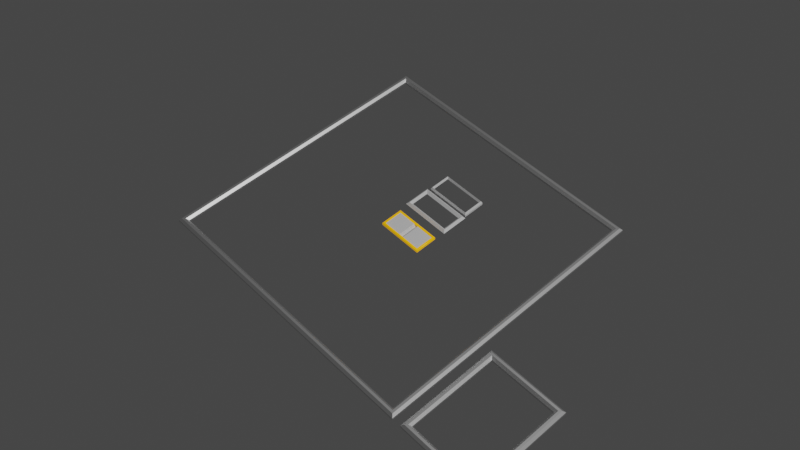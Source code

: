 # Source: swap.blend  (saved by Blender 5.1.30; exported with 4.5.12 LTS)
import bpy
from mathutils import Matrix  # noqa: F401  (used for matrix-valued properties, if any)

bpy.ops.wm.read_factory_settings(use_empty=True)
scene = bpy.context.scene
scene.name = 'Scene'

# ---- collections
col_collection = bpy.data.collections.new('Collection'); scene.collection.children.link(col_collection)
col_tiles = bpy.data.collections.new('Tiles'); scene.collection.children.link(col_tiles)
col_playgrounds = bpy.data.collections.new('Playgrounds'); scene.collection.children.link(col_playgrounds)
col_highlights = bpy.data.collections.new('Highlights'); scene.collection.children.link(col_highlights)
col_junk = bpy.data.collections.new('Junk'); scene.collection.children.link(col_junk)
col_tilereserve = bpy.data.collections.new('TileReserve'); scene.collection.children.link(col_tilereserve)

# ---- materials (node trees are filled in below, after node groups)
mat_metal = bpy.data.materials.new('Metal')
mat_highlight = bpy.data.materials.new('Highlight')

# ---- material node trees
mat_metal.use_nodes = True; mat_metal.node_tree.nodes.clear()
_N = mat_metal.node_tree.nodes; _L = mat_metal.node_tree.links
n0 = _N.new('ShaderNodeBsdfPrincipled'); n0.name = 'Principled BSDF'; n0.location = (-200, 100)
n0.inputs[1].default_value = 1.0
n1 = _N.new('ShaderNodeOutputMaterial'); n1.name = 'Material Output'; n1.location = (200, 100)
_L.new(n0.outputs[0], n1.inputs[0])
n1.is_active_output = True
mat_highlight.use_nodes = True; mat_highlight.node_tree.nodes.clear()
_N = mat_highlight.node_tree.nodes; _L = mat_highlight.node_tree.links
n0 = _N.new('ShaderNodeBsdfPrincipled'); n0.name = 'Principled BSDF'; n0.location = (-200, 100)
n0.inputs[0].default_value = (1.0, 0.4516, 0.0006601, 1.0)
n0.inputs[2].default_value = 0.4
n0.inputs[27].default_value = (1.0, 0.4508, 0.0006069, 1.0)
n0.inputs[28].default_value = 0.5
n1 = _N.new('ShaderNodeOutputMaterial'); n1.name = 'Material Output'; n1.location = (200, 100)
_L.new(n0.outputs[0], n1.inputs[0])
n1.is_active_output = True

# ---- world
world_world = bpy.data.worlds.new('World'); scene.world = world_world
world_world.use_nodes = True; world_world.node_tree.nodes.clear()
_N = world_world.node_tree.nodes; _L = world_world.node_tree.links
n0 = _N.new('ShaderNodeOutputWorld'); n0.name = 'World Output'; n0.location = (300, 300)
n1 = _N.new('ShaderNodeBackground'); n1.name = 'Background'; n1.location = (10, 300)
n1.inputs[0].default_value = (0.05088, 0.05088, 0.05088, 1.0)
_L.new(n1.outputs[0], n0.inputs[0])
n0.is_active_output = True
world_world.color = (0.05088, 0.05088, 0.05088)
world_world.use_sun_shadow = False
world_world.sun_shadow_jitter_overblur = 0.0

# ---- cameras
cam_camera = bpy.data.cameras.new('Camera')
cam_camera.clip_end = 100.0
cam_camera.ortho_scale = 7.314

# ---- lights
light_light = bpy.data.lights.new('Light', 'POINT')
light_light.transmission_factor = 0.0
light_light.energy = 1000.0
light_light.shadow_soft_size = 0.1
light_light.shadow_maximum_resolution = 0.006
light_light.use_absolute_resolution = True

# ---- meshes
me_tilesquarebigmesh = bpy.data.meshes.new('TileSquareBigMesh')
me_tilesquarebigmesh.from_pydata([(-0.04, -0.04, 0.0), (0.04, -0.04, 0.0), (-0.04, 0.04, 0.0), (0.04, 0.04, 0.0), (-0.04, -0.04, 0.02), (0.04, -0.04, 0.02), (-0.04, 0.04, 0.02), (0.04, 0.04, 0.02), (-0.05, -0.05, 0.01), (-0.05, 0.05, 0.01), (0.05, 0.05, 0.01), (0.05, -0.05, 0.01)], [], [(0, 2, 3, 1), (4, 5, 7, 6), (9, 8, 4, 6), (10, 9, 6, 7), (8, 11, 5, 4), (11, 10, 7, 5), (1, 3, 10, 11), (0, 1, 11, 8), (3, 2, 9, 10), (2, 0, 8, 9)])
_uv = me_tilesquarebigmesh.uv_layers.new(name='UVMap')
_uv.uv.foreach_set('vector', [0.0, 0.0, 0.0, 1.0, 1.0, 1.0, 1.0, 0.0, 0.0, 0.0, 1.0, 0.0, 1.0, 1.0, 0.0, 1.0, 0.0, 1.0, 0.0, 0.0, 0.0, 0.0, 0.0, 1.0, 1.0, 1.0, 0.0, 1.0, 0.0, 1.0, 1.0, 1.0, 0.0, 0.0, 1.0, 0.0, 1.0, 0.0, 0.0, 0.0, 1.0, 0.0, 1.0, 1.0, 1.0, 1.0, 1.0, 0.0, 1.0, 0.0, 1.0, 1.0, 1.0, 1.0, 1.0, 0.0, 0.0, 0.0, 1.0, 0.0, 1.0, 0.0, 0.0, 0.0, 1.0, 1.0, 0.0, 1.0, 0.0, 1.0, 1.0, 1.0, 0.0, 1.0, 0.0, 0.0, 0.0, 0.0, 0.0, 1.0])
me_tilesquarebigmesh.update()
me_plane = bpy.data.meshes.new('Plane')
me_plane.from_pydata([(-0.63, -0.63, 0.0), (0.63, -0.63, 0.0), (-0.63, 0.63, 0.0), (0.63, 0.63, 0.0), (-0.6, 0.6, 0.0), (-0.6, -0.6, 0.0), (0.6, -0.6, 0.0), (0.6, 0.6, 0.0), (-0.62, -0.62, 0.01), (-0.61, -0.61, 0.01), (-0.61, 0.61, 0.01), (-0.62, 0.62, 0.01), (0.62, -0.62, 0.01), (0.61, -0.61, 0.01), (0.62, 0.62, 0.01), (0.61, 0.61, 0.01), (-0.63, -0.63, -0.01), (0.63, -0.63, -0.01), (-0.63, 0.63, -0.01), (0.63, 0.63, -0.01), (-0.6, 0.6, -0.01), (-0.6, -0.6, -0.01), (0.6, -0.6, -0.01), (0.6, 0.6, -0.01)], [], [(8, 11, 2, 0), (12, 8, 0, 1), (14, 12, 1, 3), (11, 14, 3, 2), (4, 7, 15, 10), (10, 15, 14, 11), (7, 6, 13, 15), (15, 13, 12, 14), (6, 5, 9, 13), (13, 9, 8, 12), (5, 4, 10, 9), (9, 10, 11, 8), (3, 1, 17, 19), (0, 2, 18, 16), (6, 7, 23, 22), (4, 5, 21, 20), (2, 3, 19, 18), (1, 0, 16, 17), (7, 4, 20, 23), (5, 6, 22, 21)])
_uv = me_plane.uv_layers.new(name='UVMap')
_uv.uv.foreach_set('vector', [0.007937, 0.007937, 0.007936, 0.9921, 0.0, 1.0, 0.0, 0.0, 0.9921, 0.007937, 0.007937, 0.007937, 0.0, 0.0, 1.0, 0.0, 0.9921, 0.9921, 0.9921, 0.007937, 1.0, 0.0, 1.0, 1.0, 0.007936, 0.9921, 0.9921, 0.9921, 1.0, 1.0, 0.0, 1.0, 0.02381, 0.9762, 0.9762, 0.9762, 0.9841, 0.9841, 0.01587, 0.9841, 0.01587, 0.9841, 0.9841, 0.9841, 0.9921, 0.9921, 0.007936, 0.9921, 0.9762, 0.9762, 0.9762, 0.02381, 0.9841, 0.01587, 0.9841, 0.9841, 0.9841, 0.9841, 0.9841, 0.01587, 0.9921, 0.007937, 0.9921, 0.9921, 0.9762, 0.02381, 0.02381, 0.02381, 0.01587, 0.01587, 0.9841, 0.01587, 0.9841, 0.01587, 0.01587, 0.01587, 0.007937, 0.007937, 0.9921, 0.007937, 0.02381, 0.02381, 0.02381, 0.9762, 0.01587, 0.9841, 0.01587, 0.01587, 0.01587, 0.01587, 0.01587, 0.9841, 0.007936, 0.9921, 0.007937, 0.007937, 1.0, 1.0, 1.0, 0.0, 1.0, 0.0, 1.0, 1.0, 0.0, 0.0, 0.0, 1.0, 0.0, 1.0, 0.0, 0.0, 0.9762, 0.02381, 0.9762, 0.9762, 0.9762, 0.9762, 0.9762, 0.02381, 0.02381, 0.9762, 0.02381, 0.02381, 0.02381, 0.02381, 0.02381, 0.9762, 0.0, 1.0, 1.0, 1.0, 1.0, 1.0, 0.0, 1.0, 1.0, 0.0, 0.0, 0.0, 0.0, 0.0, 1.0, 0.0, 0.9762, 0.9762, 0.02381, 0.9762, 0.02381, 0.9762, 0.9762, 0.9762, 0.02381, 0.02381, 0.9762, 0.02381, 0.9762, 0.02381, 0.02381, 0.02381])
me_plane.materials.append(mat_metal)
me_plane.update()
me_tilesquarebigmesh_001 = bpy.data.meshes.new('TileSquareBigMesh.001')
me_tilesquarebigmesh_001.from_pydata([(-0.09, -0.04, -1.164e-10), (0.09, -0.04, -1.164e-10), (-0.09, 0.04, -1.164e-10), (0.09, 0.04, -1.164e-10), (-0.1, -0.05, -1.164e-10), (-0.1, 0.05, -1.164e-10), (0.1, 0.05, -1.164e-10), (0.1, -0.05, -1.164e-10), (-0.1, 0.05, -0.01), (-0.1, -0.05, -0.01), (0.1, -0.05, -0.01), (0.1, 0.05, -0.01), (-0.09187, 0.04187, 0.001866), (-0.09813, 0.04813, 0.001866), (-0.095, 0.045, 0.003164), (-0.09813, -0.04813, 0.001866), (-0.09187, -0.04187, 0.001866), (-0.095, -0.045, 0.003164), (0.09813, -0.04813, 0.001866), (0.09187, -0.04187, 0.001866), (0.095, -0.045, 0.003164), (0.09813, 0.04813, 0.001866), (0.09187, 0.04187, 0.001866), (0.095, 0.045, 0.003164)], [], [(10, 11, 6, 7), (9, 10, 7, 4), (11, 8, 5, 6), (8, 9, 4, 5), (2, 0, 9, 8), (0, 1, 10, 9), (1, 3, 11, 10), (3, 2, 8, 11), (13, 15, 17, 14), (14, 17, 16, 12), (15, 18, 20, 17), (17, 20, 19, 16), (18, 21, 23, 20), (20, 23, 22, 19), (21, 13, 14, 23), (23, 14, 12, 22), (0, 2, 12, 16), (6, 5, 13, 21), (5, 4, 15, 13), (2, 3, 22, 12), (1, 0, 16, 19), (4, 7, 18, 15), (3, 1, 19, 22), (7, 6, 21, 18)])
me_tilesquarebigmesh_001.polygons.foreach_set('use_smooth', [0, 0, 0, 0, 0, 0, 0, 0, 1, 1, 1, 1, 1, 1, 1, 1, 1, 1, 1, 1, 1, 1, 1, 1])
_uv = me_tilesquarebigmesh_001.uv_layers.new(name='UVMap')
_uv.uv.foreach_set('vector', [1.0, 0.0, 1.0, 1.0, 1.0, 1.0, 1.0, 0.0, 0.0, 0.0, 1.0, 0.0, 1.0, 0.0, 0.0, 0.0, 1.0, 1.0, 0.0, 1.0, 0.0, 1.0, 1.0, 1.0, 0.0, 1.0, 0.0, 0.0, 0.0, 0.0, 0.0, 1.0, 0.0625, 0.9, 0.0625, 0.1, 0.0, 0.0, 0.0, 1.0, 0.0625, 0.1, 0.9375, 0.1, 1.0, 0.0, 0.0, 0.0, 0.9375, 0.1, 0.9375, 0.9, 1.0, 1.0, 1.0, 0.0, 0.9375, 0.9, 0.0625, 0.9, 0.0, 1.0, 1.0, 1.0, 0.0, 1.0, 0.0, 0.0, 0.0, 0.0, 0.0, 1.0, 0.0, 1.0, 0.0, 0.0, 0.03918, 0.06268, 0.03918, 0.9373, 0.0, 0.0, 1.0, 0.0, 1.0, 0.0, 0.0, 0.0, 0.0, 0.0, 1.0, 0.0, 0.9608, 0.06268, 0.03918, 0.06268, 1.0, 0.0, 1.0, 1.0, 1.0, 1.0, 1.0, 0.0, 1.0, 0.0, 1.0, 1.0, 0.9608, 0.9373, 0.9608, 0.06268, 1.0, 1.0, 0.0, 1.0, 0.0, 1.0, 1.0, 1.0, 1.0, 1.0, 0.0, 1.0, 0.03918, 0.9373, 0.9608, 0.9373, 0.0625, 0.1, 0.0625, 0.9, 0.03918, 0.9373, 0.03918, 0.06268, 1.0, 1.0, 0.0, 1.0, 0.0, 1.0, 1.0, 1.0, 0.0, 1.0, 0.0, 0.0, 0.0, 0.0, 0.0, 1.0, 0.0625, 0.9, 0.9375, 0.9, 0.9608, 0.9373, 0.03918, 0.9373, 0.9375, 0.1, 0.0625, 0.1, 0.03918, 0.06268, 0.9608, 0.06268, 0.0, 0.0, 1.0, 0.0, 1.0, 0.0, 0.0, 0.0, 0.9375, 0.9, 0.9375, 0.1, 0.9608, 0.06268, 0.9608, 0.9373, 1.0, 0.0, 1.0, 1.0, 1.0, 1.0, 1.0, 0.0])
me_tilesquarebigmesh_001.materials.append(mat_highlight)
me_tilesquarebigmesh_001.update()
me_tilesquarebigmesh_002 = bpy.data.meshes.new('TileSquareBigMesh.002')
me_tilesquarebigmesh_002.from_pydata([(-0.09, -0.04, -1.164e-10), (0.09, -0.04, -1.164e-10), (-0.09, 0.04, -1.164e-10), (0.09, 0.04, -1.164e-10), (-0.11, -0.06, -1.164e-10), (-0.11, 0.06, -1.164e-10), (0.11, 0.06, -1.164e-10), (0.11, -0.06, -1.164e-10), (-0.1, 0.05, 0.01), (-0.1, -0.05, 0.01), (0.1, -0.05, 0.01), (0.1, 0.05, 0.01), (-0.1, 0.05, -0.01), (-0.1, -0.05, -0.01), (0.1, -0.05, -0.01), (0.1, 0.05, -0.01)], [], [(5, 4, 9, 8), (6, 5, 8, 11), (4, 7, 10, 9), (7, 6, 11, 10), (14, 15, 6, 7), (13, 14, 7, 4), (15, 12, 5, 6), (12, 13, 4, 5), (0, 2, 8, 9), (1, 0, 9, 10), (3, 1, 10, 11), (2, 3, 11, 8), (2, 0, 13, 12), (0, 1, 14, 13), (1, 3, 15, 14), (3, 2, 12, 15)])
_uv = me_tilesquarebigmesh_002.uv_layers.new(name='UVMap')
_uv.uv.foreach_set('vector', [0.0, 1.0, 0.0, 0.0, 0.0, 0.0, 0.0, 1.0, 1.0, 1.0, 0.0, 1.0, 0.0, 1.0, 1.0, 1.0, 0.0, 0.0, 1.0, 0.0, 1.0, 0.0, 0.0, 0.0, 1.0, 0.0, 1.0, 1.0, 1.0, 1.0, 1.0, 0.0, 1.0, 0.0, 1.0, 1.0, 1.0, 1.0, 1.0, 0.0, 0.0, 0.0, 1.0, 0.0, 1.0, 0.0, 0.0, 0.0, 1.0, 1.0, 0.0, 1.0, 0.0, 1.0, 1.0, 1.0, 0.0, 1.0, 0.0, 0.0, 0.0, 0.0, 0.0, 1.0, 0.0625, 0.1, 0.0625, 0.9, 0.0, 1.0, 0.0, 0.0, 0.9375, 0.1, 0.0625, 0.1, 0.0, 0.0, 1.0, 0.0, 0.9375, 0.9, 0.9375, 0.1, 1.0, 0.0, 1.0, 1.0, 0.0625, 0.9, 0.9375, 0.9, 1.0, 1.0, 0.0, 1.0, 0.0625, 0.9, 0.0625, 0.1, 0.0, 0.0, 0.0, 1.0, 0.0625, 0.1, 0.9375, 0.1, 1.0, 0.0, 0.0, 0.0, 0.9375, 0.1, 0.9375, 0.9, 1.0, 1.0, 1.0, 0.0, 0.9375, 0.9, 0.0625, 0.9, 0.0, 1.0, 1.0, 1.0])
me_tilesquarebigmesh_002.update()
me_tilesquarebigmesh_003 = bpy.data.meshes.new('TileSquareBigMesh.003')
me_tilesquarebigmesh_003.from_pydata([(-0.09, -0.04, -1.164e-10), (0.09, -0.04, -1.164e-10), (-0.09, 0.04, -1.164e-10), (0.09, 0.04, -1.164e-10), (-0.1, -0.05, -1.164e-10), (-0.1, 0.05, -1.164e-10), (0.1, 0.05, -1.164e-10), (0.1, -0.05, -1.164e-10), (-0.095, 0.045, 0.01), (-0.095, -0.045, 0.01), (0.095, -0.045, 0.01), (0.095, 0.045, 0.01), (-0.1, 0.05, -0.01), (-0.1, -0.05, -0.01), (0.1, -0.05, -0.01), (0.1, 0.05, -0.01)], [], [(5, 4, 9, 8), (6, 5, 8, 11), (4, 7, 10, 9), (7, 6, 11, 10), (14, 15, 6, 7), (13, 14, 7, 4), (15, 12, 5, 6), (12, 13, 4, 5), (0, 2, 8, 9), (1, 0, 9, 10), (3, 1, 10, 11), (2, 3, 11, 8), (2, 0, 13, 12), (0, 1, 14, 13), (1, 3, 15, 14), (3, 2, 12, 15)])
_uv = me_tilesquarebigmesh_003.uv_layers.new(name='UVMap')
_uv.uv.foreach_set('vector', [0.0, 1.0, 0.0, 0.0, 0.0, 0.0, 0.0, 1.0, 1.0, 1.0, 0.0, 1.0, 0.0, 1.0, 1.0, 1.0, 0.0, 0.0, 1.0, 0.0, 1.0, 0.0, 0.0, 0.0, 1.0, 0.0, 1.0, 1.0, 1.0, 1.0, 1.0, 0.0, 1.0, 0.0, 1.0, 1.0, 1.0, 1.0, 1.0, 0.0, 0.0, 0.0, 1.0, 0.0, 1.0, 0.0, 0.0, 0.0, 1.0, 1.0, 0.0, 1.0, 0.0, 1.0, 1.0, 1.0, 0.0, 1.0, 0.0, 0.0, 0.0, 0.0, 0.0, 1.0, 0.0625, 0.1, 0.0625, 0.9, 0.0, 1.0, 0.0, 0.0, 0.9375, 0.1, 0.0625, 0.1, 0.0, 0.0, 1.0, 0.0, 0.9375, 0.9, 0.9375, 0.1, 1.0, 0.0, 1.0, 1.0, 0.0625, 0.9, 0.9375, 0.9, 1.0, 1.0, 0.0, 1.0, 0.0625, 0.9, 0.0625, 0.1, 0.0, 0.0, 0.0, 1.0, 0.0625, 0.1, 0.9375, 0.1, 1.0, 0.0, 0.0, 0.0, 0.9375, 0.1, 0.9375, 0.9, 1.0, 1.0, 1.0, 0.0, 0.9375, 0.9, 0.0625, 0.9, 0.0, 1.0, 1.0, 1.0])
me_tilesquarebigmesh_003.update()
me_plane_001 = bpy.data.meshes.new('Plane.001')
me_plane_001.from_pydata([(-0.18, -0.23, 0.0), (0.18, -0.23, 0.0), (-0.18, 0.23, 0.0), (0.18, 0.23, 0.0), (-0.15, 0.2, 0.0), (-0.15, -0.2, 0.0), (0.15, -0.2, 0.0), (0.15, 0.2, 0.0), (-0.17, -0.22, 0.01), (-0.16, -0.21, 0.01), (-0.16, 0.21, 0.01), (-0.17, 0.22, 0.01), (0.17, -0.22, 0.01), (0.16, -0.21, 0.01), (0.17, 0.22, 0.01), (0.16, 0.21, 0.01), (-0.18, -0.23, -0.01), (0.18, -0.23, -0.01), (-0.18, 0.23, -0.01), (0.18, 0.23, -0.01), (-0.15, 0.2, -0.01), (-0.15, -0.2, -0.01), (0.15, -0.2, -0.01), (0.15, 0.2, -0.01)], [], [(8, 11, 2, 0), (12, 8, 0, 1), (14, 12, 1, 3), (11, 14, 3, 2), (4, 7, 15, 10), (10, 15, 14, 11), (7, 6, 13, 15), (15, 13, 12, 14), (6, 5, 9, 13), (13, 9, 8, 12), (5, 4, 10, 9), (9, 10, 11, 8), (3, 1, 17, 19), (0, 2, 18, 16), (6, 7, 23, 22), (4, 5, 21, 20), (2, 3, 19, 18), (1, 0, 16, 17), (7, 4, 20, 23), (5, 6, 22, 21)])
_uv = me_plane_001.uv_layers.new(name='UVMap')
_uv.uv.foreach_set('vector', [0.007937, 0.007937, 0.007936, 0.9921, 0.0, 1.0, 0.0, 0.0, 0.9921, 0.007937, 0.007937, 0.007937, 0.0, 0.0, 1.0, 0.0, 0.9921, 0.9921, 0.9921, 0.007937, 1.0, 0.0, 1.0, 1.0, 0.007936, 0.9921, 0.9921, 0.9921, 1.0, 1.0, 0.0, 1.0, 0.02381, 0.9762, 0.9762, 0.9762, 0.9841, 0.9841, 0.01587, 0.9841, 0.01587, 0.9841, 0.9841, 0.9841, 0.9921, 0.9921, 0.007936, 0.9921, 0.9762, 0.9762, 0.9762, 0.02381, 0.9841, 0.01587, 0.9841, 0.9841, 0.9841, 0.9841, 0.9841, 0.01587, 0.9921, 0.007937, 0.9921, 0.9921, 0.9762, 0.02381, 0.02381, 0.02381, 0.01587, 0.01587, 0.9841, 0.01587, 0.9841, 0.01587, 0.01587, 0.01587, 0.007937, 0.007937, 0.9921, 0.007937, 0.02381, 0.02381, 0.02381, 0.9762, 0.01587, 0.9841, 0.01587, 0.01587, 0.01587, 0.01587, 0.01587, 0.9841, 0.007936, 0.9921, 0.007937, 0.007937, 1.0, 1.0, 1.0, 0.0, 1.0, 0.0, 1.0, 1.0, 0.0, 0.0, 0.0, 1.0, 0.0, 1.0, 0.0, 0.0, 0.9762, 0.02381, 0.9762, 0.9762, 0.9762, 0.9762, 0.9762, 0.02381, 0.02381, 0.9762, 0.02381, 0.02381, 0.02381, 0.02381, 0.02381, 0.9762, 0.0, 1.0, 1.0, 1.0, 1.0, 1.0, 0.0, 1.0, 1.0, 0.0, 0.0, 0.0, 0.0, 0.0, 1.0, 0.0, 0.9762, 0.9762, 0.02381, 0.9762, 0.02381, 0.9762, 0.9762, 0.9762, 0.02381, 0.02381, 0.9762, 0.02381, 0.9762, 0.02381, 0.02381, 0.02381])
me_plane_001.materials.append(mat_metal)
me_plane_001.update()

# ---- objects
ob_light = bpy.data.objects.new('Light', light_light)
ob_camera = bpy.data.objects.new('Camera', cam_camera)
ob_cameratarget = bpy.data.objects.new('CameraTarget', None)
ob_tilesquarebig = bpy.data.objects.new('TileSquareBig', me_tilesquarebigmesh)
ob_tilesquarebig_001 = bpy.data.objects.new('TileSquareBig.001', me_tilesquarebigmesh)
ob_playgroundsquare = bpy.data.objects.new('PlaygroundSquare', me_plane)
ob_highlightsquare = bpy.data.objects.new('HighlightSquare', me_tilesquarebigmesh_001)
ob_highlightsquare_001 = bpy.data.objects.new('HighlightSquare.001', me_tilesquarebigmesh_002)
ob_highlightsquare_002 = bpy.data.objects.new('HighlightSquare.002', me_tilesquarebigmesh_003)
ob_tilereserve = bpy.data.objects.new('TileReserve', me_plane_001)

# ---- transforms, parenting, visibility, modifiers, constraints
ob_light.location = (4.076, 1.005, 5.904)
ob_light.rotation_euler = (0.6503, 0.05522, 1.866)
ob_light.lock_rotations_4d = False
ob_light.empty_display_type = 'ARROWS'
ob_light.color = (0.0, 0.0, 0.0, 0.0)
ob_light.lineart.crease_threshold = 0.0
ob_camera.location = (2.115, -1.991, 3.384)
ob_camera.rotation_euler = (1.109, 0.0, 0.8149)
ob_camera.lock_rotations_4d = False
ob_camera.empty_display_type = 'ARROWS'
ob_camera.color = (0.0, 0.0, 0.0, 0.0)
ob_camera.display_type = 'WIRE'
ob_camera.lineart.crease_threshold = 0.0
_c = ob_camera.constraints.new('TRACK_TO'); _c.name = 'Track To'
_c.target = ob_cameratarget
ob_cameratarget.location = (0.0, 0.0, 0.0)
ob_cameratarget.lineart.crease_threshold = 0.0
ob_tilesquarebig.location = (0.0, 0.0, -0.01)
ob_tilesquarebig_001.location = (0.1, 0.0, -0.01)
ob_playgroundsquare.location = (0.0, 0.0, 0.0)
ob_highlightsquare.location = (0.05, 0.0, 0.01)
ob_highlightsquare_001.location = (0.05, 0.15, 0.01)
ob_highlightsquare_002.location = (0.05, 0.27, 0.01)
ob_tilereserve.location = (0.85, -0.4, 0.0)

# ---- collection membership
col_collection.objects.link(ob_light)
col_collection.objects.link(ob_camera)
col_collection.objects.link(ob_cameratarget)
col_tiles.objects.link(ob_tilesquarebig)
col_tiles.objects.link(ob_tilesquarebig_001)
col_playgrounds.objects.link(ob_playgroundsquare)
col_highlights.objects.link(ob_highlightsquare)
col_junk.objects.link(ob_highlightsquare_001)
col_junk.objects.link(ob_highlightsquare_002)
col_tilereserve.objects.link(ob_tilereserve)

# ---- scene / render settings (as saved in the file)
scene.camera = ob_camera
scene.frame_start = 1; scene.frame_end = 250; scene.frame_set(1)
scene.render.engine = 'BLENDER_EEVEE_NEXT'
scene.render.bake_bias = 0.0
scene.render.bake_samples = 0
scene.eevee.use_gtao = True
scene.eevee.use_raytracing = True
scene.view_settings.view_transform = 'Filmic'
bpy.context.view_layer.update()
